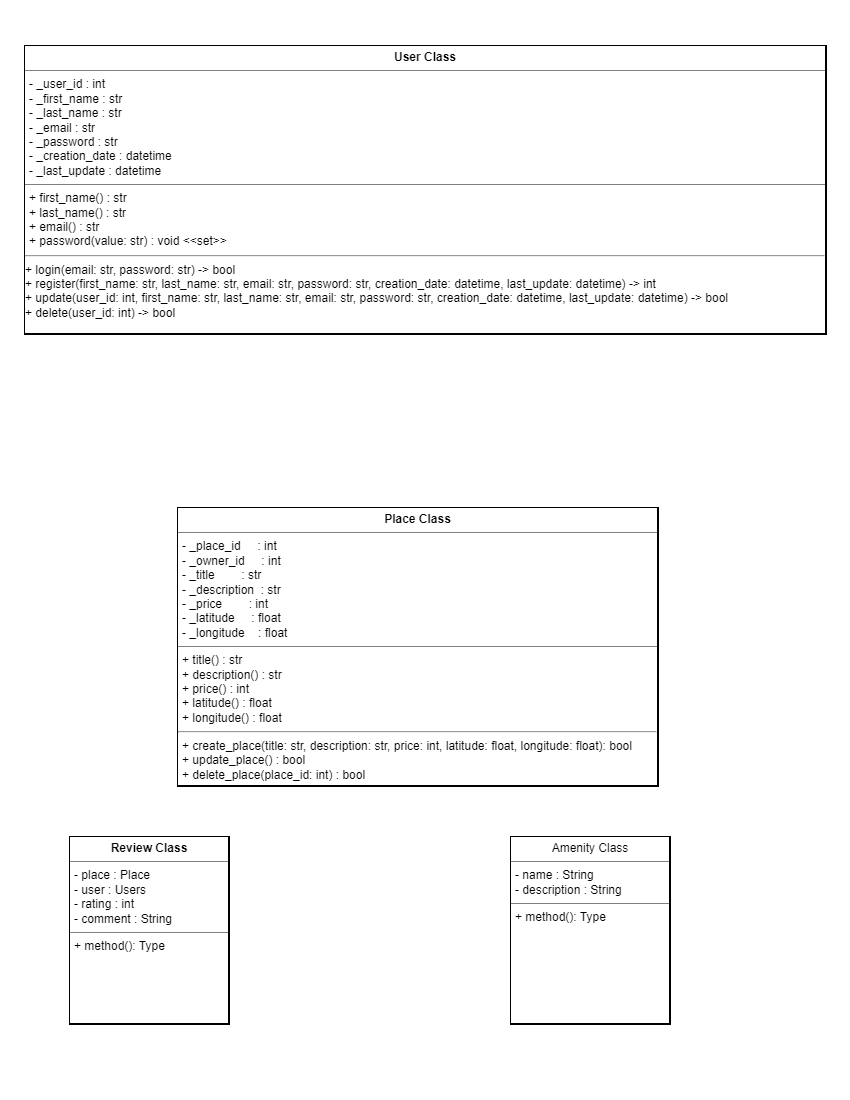

The diagram above was exported from draw.io. Its source (the exported page's mxGraphModel, read from the mxfile embedded in the PNG):
<mxGraphModel dx="1068" dy="652" grid="0" gridSize="10" guides="1" tooltips="1" connect="1" arrows="1" fold="1" page="1" pageScale="1" pageWidth="850" pageHeight="1100" background="light-dark(#FFFFFF,#FFFFFF)" math="0" shadow="0">
  <root>
    <mxCell id="0" />
    <mxCell id="1" parent="0" />
    <mxCell id="uFBeZBrwUhceGUYvbPAN-1" parent="1" style="verticalAlign=top;align=left;overflow=fill;html=1;whiteSpace=wrap;strokeColor=light-dark(#000000,#000000);fillColor=light-dark(#FFFFFF,#FFFFFF);shadow=0;glass=0;rounded=0;fillStyle=solid;labelBorderColor=default;" value="&lt;p style=&quot;margin:0px;margin-top:4px;text-align:center;&quot;&gt;&lt;b&gt;&lt;font style=&quot;color: light-dark(rgb(0, 0, 0), rgb(0, 0, 0));&quot;&gt;User Class&lt;/font&gt;&lt;/b&gt;&lt;/p&gt;&lt;hr size=&quot;1&quot; style=&quot;border-style:solid;&quot;&gt;&lt;p style=&quot;margin:0px;margin-left:4px;&quot;&gt;&lt;font style=&quot;color: light-dark(rgb(0, 0, 0), rgb(0, 0, 0));&quot;&gt;- _user_id : int&lt;/font&gt;&lt;/p&gt;&lt;p style=&quot;margin:0px;margin-left:4px;&quot;&gt;&lt;font style=&quot;color: light-dark(rgb(0, 0, 0), rgb(0, 0, 0));&quot;&gt;- _first_name : str&lt;/font&gt;&lt;/p&gt;&lt;p style=&quot;margin:0px;margin-left:4px;&quot;&gt;&lt;font style=&quot;color: light-dark(rgb(0, 0, 0), rgb(0, 0, 0));&quot;&gt;- _last_name : str&lt;/font&gt;&lt;/p&gt;&lt;p style=&quot;margin:0px;margin-left:4px;&quot;&gt;&lt;font style=&quot;color: light-dark(rgb(0, 0, 0), rgb(0, 0, 0));&quot;&gt;- _email : str&lt;/font&gt;&lt;/p&gt;&lt;p style=&quot;margin:0px;margin-left:4px;&quot;&gt;&lt;font style=&quot;color: light-dark(rgb(0, 0, 0), rgb(0, 0, 0));&quot;&gt;- _password : str&lt;/font&gt;&lt;/p&gt;&lt;p style=&quot;margin:0px;margin-left:4px;&quot;&gt;&lt;font style=&quot;color: light-dark(rgb(0, 0, 0), rgb(0, 0, 0));&quot;&gt;- _creation_date : datetime&lt;/font&gt;&lt;/p&gt;&lt;p style=&quot;margin:0px;margin-left:4px;&quot;&gt;&lt;font style=&quot;color: light-dark(rgb(0, 0, 0), rgb(0, 0, 0));&quot;&gt;- _last_update : datetime&lt;/font&gt;&lt;/p&gt;&lt;hr size=&quot;1&quot; style=&quot;border-style:solid;&quot;&gt;&lt;p style=&quot;margin:0px;margin-left:4px;&quot;&gt;&lt;font style=&quot;color: light-dark(rgb(0, 0, 0), rgb(0, 0, 0));&quot;&gt;+ first_name() : str&lt;/font&gt;&lt;/p&gt;&lt;p style=&quot;margin:0px;margin-left:4px;&quot;&gt;&lt;font style=&quot;color: light-dark(rgb(0, 0, 0), rgb(0, 0, 0));&quot;&gt;+ last_name() : str&lt;/font&gt;&lt;/p&gt;&lt;p style=&quot;margin:0px;margin-left:4px;&quot;&gt;&lt;font style=&quot;color: light-dark(rgb(0, 0, 0), rgb(0, 0, 0));&quot;&gt;+ email() : str&lt;/font&gt;&lt;/p&gt;&lt;p style=&quot;margin:0px;margin-left:4px;&quot;&gt;&lt;font style=&quot;color: light-dark(rgb(0, 0, 0), rgb(0, 0, 0));&quot;&gt;+ password(value: str) : void &amp;lt;&amp;lt;set&amp;gt;&amp;gt;&lt;/font&gt;&lt;/p&gt;&lt;hr&gt;&lt;div&gt;&lt;font style=&quot;color: light-dark(rgb(0, 0, 0), rgb(0, 0, 0));&quot;&gt;+ login(email: str, password: str) -&amp;gt; bool&lt;/font&gt;&lt;/div&gt;&lt;div&gt;&lt;font style=&quot;color: light-dark(rgb(0, 0, 0), rgb(0, 0, 0));&quot;&gt;+ register(first_name: str, last_name: str, email: str, password: str, creation_date: datetime, last_update: datetime) -&amp;gt; int&lt;/font&gt;&lt;/div&gt;&lt;div&gt;&lt;font style=&quot;color: light-dark(rgb(0, 0, 0), rgb(0, 0, 0));&quot;&gt;+ update(user_id: int, first_name: str, last_name: str, email: str, password: str, creation_date: datetime, last_update: datetime) -&amp;gt; bool&lt;/font&gt;&lt;/div&gt;&lt;div&gt;&lt;font style=&quot;color: light-dark(rgb(0, 0, 0), rgb(0, 0, 0));&quot;&gt;+ delete(user_id: int) -&amp;gt; bool&lt;/font&gt;&lt;/div&gt;" vertex="1">
      <mxGeometry height="289" width="802" x="24" y="45" as="geometry" />
    </mxCell>
    <mxCell id="uFBeZBrwUhceGUYvbPAN-2" parent="1" style="verticalAlign=top;align=left;overflow=fill;html=1;whiteSpace=wrap;strokeColor=light-dark(#000000,#000000);fillColor=light-dark(#FFFFFF,#FFFFFF);shadow=0;glass=0;rounded=0;fillStyle=solid;labelBorderColor=default;" value="&lt;p style=&quot;margin:0px;margin-top:4px;text-align:center;&quot;&gt;&lt;font style=&quot;color: light-dark(rgb(0, 0, 0), rgb(0, 0, 0));&quot;&gt;&lt;b style=&quot;&quot;&gt;Place Class&lt;/b&gt;&lt;/font&gt;&lt;/p&gt;&lt;hr size=&quot;1&quot; style=&quot;border-style:solid;&quot;&gt;&lt;p style=&quot;margin:0px;margin-left:4px;&quot;&gt;&lt;font style=&quot;color: light-dark(rgb(0, 0, 0), rgb(0, 0, 0));&quot;&gt;- _place_id&amp;nbsp; &amp;nbsp; &amp;nbsp;: int&lt;/font&gt;&lt;/p&gt;&lt;p style=&quot;margin:0px;margin-left:4px;&quot;&gt;&lt;font style=&quot;color: light-dark(rgb(0, 0, 0), rgb(0, 0, 0));&quot;&gt;- _owner_id&amp;nbsp; &amp;nbsp; &amp;nbsp;: int&lt;/font&gt;&lt;/p&gt;&lt;p style=&quot;margin:0px;margin-left:4px;&quot;&gt;&lt;font style=&quot;color: light-dark(rgb(0, 0, 0), rgb(0, 0, 0));&quot;&gt;- _title&amp;nbsp; &amp;nbsp; &amp;nbsp; &amp;nbsp; : str&lt;/font&gt;&lt;/p&gt;&lt;p style=&quot;margin:0px;margin-left:4px;&quot;&gt;&lt;font style=&quot;color: light-dark(rgb(0, 0, 0), rgb(0, 0, 0));&quot;&gt;- _description&amp;nbsp; : str&amp;nbsp;&lt;/font&gt;&lt;/p&gt;&lt;p style=&quot;margin:0px;margin-left:4px;&quot;&gt;&lt;font style=&quot;color: light-dark(rgb(0, 0, 0), rgb(0, 0, 0));&quot;&gt;- _price&amp;nbsp; &amp;nbsp; &amp;nbsp; &amp;nbsp; : int&amp;nbsp;&lt;/font&gt;&lt;/p&gt;&lt;p style=&quot;margin:0px;margin-left:4px;&quot;&gt;&lt;font style=&quot;color: light-dark(rgb(0, 0, 0), rgb(0, 0, 0));&quot;&gt;- _latitude&amp;nbsp; &amp;nbsp; &amp;nbsp;: float&lt;/font&gt;&lt;/p&gt;&lt;p style=&quot;margin:0px;margin-left:4px;&quot;&gt;&lt;font style=&quot;color: light-dark(rgb(0, 0, 0), rgb(0, 0, 0));&quot;&gt;- _longitude&amp;nbsp; &amp;nbsp; : float&amp;nbsp;&lt;/font&gt;&lt;/p&gt;&lt;hr size=&quot;1&quot; style=&quot;border-style:solid;&quot;&gt;&lt;p style=&quot;margin:0px;margin-left:4px;&quot;&gt;&lt;font style=&quot;color: light-dark(rgb(0, 0, 0), rgb(0, 0, 0));&quot;&gt;+ title() : str&lt;/font&gt;&lt;/p&gt;&lt;p style=&quot;margin:0px;margin-left:4px;&quot;&gt;&lt;font style=&quot;color: light-dark(rgb(0, 0, 0), rgb(0, 0, 0));&quot;&gt;+ description() : str&lt;/font&gt;&lt;/p&gt;&lt;p style=&quot;margin:0px;margin-left:4px;&quot;&gt;&lt;font style=&quot;color: light-dark(rgb(0, 0, 0), rgb(0, 0, 0));&quot;&gt;+ price() : int&lt;/font&gt;&lt;/p&gt;&lt;p style=&quot;margin:0px;margin-left:4px;&quot;&gt;&lt;font style=&quot;color: light-dark(rgb(0, 0, 0), rgb(0, 0, 0));&quot;&gt;+ latitude() : float&lt;/font&gt;&lt;/p&gt;&lt;p style=&quot;margin:0px;margin-left:4px;&quot;&gt;&lt;font style=&quot;color: light-dark(rgb(0, 0, 0), rgb(0, 0, 0));&quot;&gt;+ longitude() : float&lt;/font&gt;&lt;/p&gt;&lt;hr&gt;&lt;p style=&quot;margin:0px;margin-left:4px;&quot;&gt;&lt;font style=&quot;color: light-dark(rgb(0, 0, 0), rgb(0, 0, 0));&quot;&gt;+ create_place(title: str, description: str, price: int, latitude: float, longitude: float): bool&lt;/font&gt;&lt;/p&gt;&lt;p style=&quot;margin:0px;margin-left:4px;&quot;&gt;&lt;font style=&quot;color: light-dark(rgb(0, 0, 0), rgb(0, 0, 0));&quot;&gt;+ update_place() : bool&lt;/font&gt;&lt;/p&gt;&lt;p style=&quot;margin:0px;margin-left:4px;&quot;&gt;&lt;font style=&quot;color: light-dark(rgb(0, 0, 0), rgb(0, 0, 0));&quot;&gt;+ delete_place(place_id: int) : bool&amp;nbsp;&lt;/font&gt;&lt;/p&gt;" vertex="1">
      <mxGeometry height="279" width="481" x="177" y="507" as="geometry" />
    </mxCell>
    <mxCell id="uFBeZBrwUhceGUYvbPAN-3" parent="1" style="verticalAlign=top;align=left;overflow=fill;html=1;whiteSpace=wrap;strokeColor=light-dark(#000000,#000000);fillColor=light-dark(#FFFFFF,#FFFFFF);shadow=0;glass=0;rounded=0;fillStyle=solid;labelBorderColor=default;" value="&lt;p style=&quot;margin:0px;margin-top:4px;text-align:center;&quot;&gt;&lt;font style=&quot;color: light-dark(rgb(0, 0, 0), rgb(0, 0, 0));&quot;&gt;&lt;b style=&quot;&quot;&gt;Review Class&lt;/b&gt;&lt;/font&gt;&lt;/p&gt;&lt;hr size=&quot;1&quot; style=&quot;border-style:solid;&quot;&gt;&lt;p style=&quot;margin:0px;margin-left:4px;&quot;&gt;&lt;font style=&quot;color: light-dark(rgb(0, 0, 0), rgb(0, 0, 0));&quot;&gt;- place : Place&lt;/font&gt;&lt;/p&gt;&lt;p style=&quot;margin:0px;margin-left:4px;&quot;&gt;&lt;font style=&quot;color: light-dark(rgb(0, 0, 0), rgb(0, 0, 0));&quot;&gt;- user : Users&lt;/font&gt;&lt;/p&gt;&lt;p style=&quot;margin:0px;margin-left:4px;&quot;&gt;&lt;font style=&quot;color: light-dark(rgb(0, 0, 0), rgb(0, 0, 0));&quot;&gt;- rating : int&lt;/font&gt;&lt;/p&gt;&lt;p style=&quot;margin:0px;margin-left:4px;&quot;&gt;&lt;font style=&quot;color: light-dark(rgb(0, 0, 0), rgb(0, 0, 0));&quot;&gt;- comment : String&lt;/font&gt;&lt;/p&gt;&lt;hr size=&quot;1&quot; style=&quot;border-style:solid;&quot;&gt;&lt;p style=&quot;margin:0px;margin-left:4px;&quot;&gt;&lt;font style=&quot;color: light-dark(rgb(0, 0, 0), rgb(0, 0, 0));&quot;&gt;+ method(): Type&lt;/font&gt;&lt;/p&gt;" vertex="1">
      <mxGeometry height="188" width="160" x="69" y="836" as="geometry" />
    </mxCell>
    <mxCell id="uFBeZBrwUhceGUYvbPAN-5" parent="1" style="verticalAlign=top;align=left;overflow=fill;html=1;whiteSpace=wrap;strokeColor=light-dark(#000000,#000000);fillColor=light-dark(#FFFFFF,#FFFFFF);shadow=0;glass=0;rounded=0;fillStyle=solid;labelBorderColor=default;" value="&lt;p style=&quot;margin:0px;margin-top:4px;text-align:center;&quot;&gt;&lt;font style=&quot;color: light-dark(rgb(0, 0, 0), rgb(0, 0, 0));&quot;&gt;Amenity Class&lt;/font&gt;&lt;/p&gt;&lt;hr size=&quot;1&quot; style=&quot;border-style:solid;&quot;&gt;&lt;p style=&quot;margin:0px;margin-left:4px;&quot;&gt;&lt;font style=&quot;color: light-dark(rgb(0, 0, 0), rgb(0, 0, 0));&quot;&gt;- name : String&lt;/font&gt;&lt;/p&gt;&lt;p style=&quot;margin:0px;margin-left:4px;&quot;&gt;&lt;font style=&quot;color: light-dark(rgb(0, 0, 0), rgb(0, 0, 0));&quot;&gt;- description : String&lt;/font&gt;&lt;/p&gt;&lt;hr size=&quot;1&quot; style=&quot;border-style:solid;&quot;&gt;&lt;p style=&quot;margin:0px;margin-left:4px;&quot;&gt;&lt;font style=&quot;color: light-dark(rgb(0, 0, 0), rgb(0, 0, 0));&quot;&gt;+ method(): Type&lt;/font&gt;&lt;/p&gt;" vertex="1">
      <mxGeometry height="188" width="160" x="510" y="836" as="geometry" />
    </mxCell>
  </root>
</mxGraphModel>